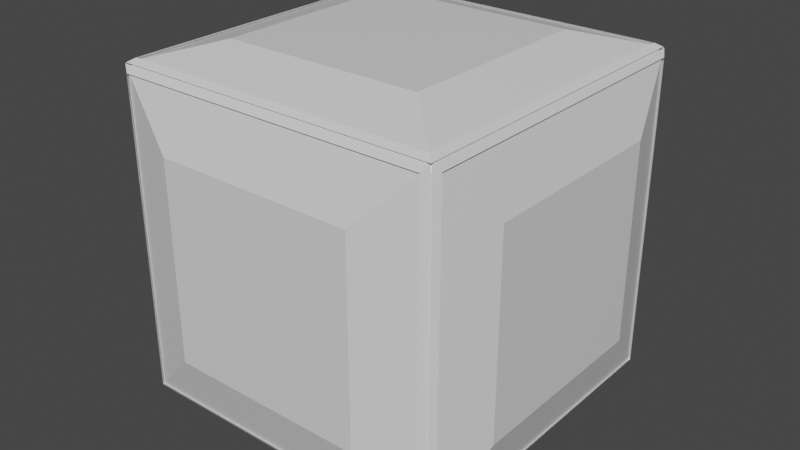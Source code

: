 # Source: skin.n1.blend  (saved by Blender 2.93.21; exported with 4.5.12 LTS)
import bpy
from mathutils import Matrix  # noqa: F401  (used for matrix-valued properties, if any)

bpy.ops.wm.read_factory_settings(use_empty=True)
scene = bpy.context.scene
scene.name = 'Scene'

# ---- collections
col_collection = bpy.data.collections.new('Collection'); scene.collection.children.link(col_collection)

# ---- materials (node trees are filled in below, after node groups)
mat_material = bpy.data.materials.new('Material')
mat_material.alpha_threshold = 0.0
mat_material.use_transparent_shadow = False
mat_material.line_color = (0.0, 0.0, 0.0, 1.0)

# ---- material node trees
mat_material.use_nodes = True; mat_material.node_tree.nodes.clear()
_N = mat_material.node_tree.nodes; _L = mat_material.node_tree.links
n0 = _N.new('ShaderNodeOutputMaterial'); n0.name = 'Material Output'; n0.location = (300, 300)
n1 = _N.new('ShaderNodeBsdfPrincipled'); n1.name = 'Principled BSDF'; n1.location = (10, 300)
n1.distribution = 'GGX'
n1.subsurface_method = 'BURLEY'
n1.inputs[2].default_value = 0.4
n1.inputs[3].default_value = 1.45
n1.inputs[27].default_value = (0.0, 0.0, 0.0, 1.0)
n1.inputs[28].default_value = 1.0
_L.new(n1.outputs[0], n0.inputs[0])
n0.is_active_output = True

# ---- world
world_world = bpy.data.worlds.new('World'); scene.world = world_world
world_world.use_nodes = True; world_world.node_tree.nodes.clear()
_N = world_world.node_tree.nodes; _L = world_world.node_tree.links
n0 = _N.new('ShaderNodeOutputWorld'); n0.name = 'World Output'; n0.location = (300, 300)
n1 = _N.new('ShaderNodeBackground'); n1.name = 'Background'; n1.location = (10, 300)
n1.inputs[0].default_value = (0.05088, 0.05088, 0.05088, 1.0)
_L.new(n1.outputs[0], n0.inputs[0])
n0.is_active_output = True
world_world.color = (0.05088, 0.05088, 0.05088)
world_world.use_sun_shadow = False
world_world.sun_shadow_jitter_overblur = 0.0

# ---- meshes
me_cube = bpy.data.meshes.new('Cube')
me_cube.from_pydata([(0.7697, 0.8538, 0.8071), (0.8307, 0.8538, 0.7461), (0.7697, 0.9147, 0.7461), (0.7697, 0.8538, -1.036), (0.7697, 0.9147, -0.9755), (0.8307, 0.8538, -0.9755), (0.7697, -0.8678, 0.8071), (0.7697, -0.9288, 0.7461), (0.8307, -0.8678, 0.7461), (0.7697, -0.8678, -1.036), (0.8307, -0.8678, -0.9755), (0.7697, -0.9288, -0.9755), (-0.9519, 0.8538, 0.8071), (-0.9519, 0.9147, 0.7461), (-1.013, 0.8538, 0.7461), (-0.9519, 0.8538, -1.036), (-1.013, 0.8538, -0.9755), (-0.9519, 0.9147, -0.9755), (-0.9519, -0.9288, 0.7461), (-0.9519, -0.8678, 0.8071), (-1.013, -0.8678, 0.7461), (-0.9519, -0.8678, -1.036), (-0.9519, -0.9288, -0.9755), (-1.013, -0.8678, -0.9755), (0.4618, 0.5459, 0.8853), (0.8041, 0.8881, 0.7851), (0.9089, 0.5459, 0.4383), (0.8087, 0.8881, 0.7805), (0.4618, 0.993, 0.4383), (0.8041, 0.8927, 0.7805), (0.4618, 0.5459, -1.115), (0.8041, 0.8881, -1.014), (0.4618, 0.993, -0.6676), (0.8041, 0.8927, -1.01), (0.9089, 0.5459, -0.6676), (0.8087, 0.8881, -1.01), (0.4618, -0.5599, 0.8853), (0.8041, -0.9022, 0.7851), (0.4618, -1.007, 0.4383), (0.8041, -0.9068, 0.7805), (0.9089, -0.5599, 0.4383), (0.8087, -0.9022, 0.7805), (0.4618, -0.5599, -1.115), (0.8041, -0.9022, -1.014), (0.9089, -0.5599, -0.6676), (0.8087, -0.9022, -1.01), (0.4618, -1.007, -0.6676), (0.8041, -0.9068, -1.01), (-0.644, 0.5459, 0.8853), (-0.9862, 0.8881, 0.7851), (-0.644, 0.993, 0.4383), (-0.9862, 0.8927, 0.7805), (-1.091, 0.5459, 0.4383), (-0.9908, 0.8881, 0.7805), (-0.644, 0.5459, -1.115), (-0.9862, 0.8881, -1.014), (-1.091, 0.5459, -0.6676), (-0.9908, 0.8881, -1.01), (-0.644, 0.993, -0.6676), (-0.9862, 0.8927, -1.01), (-0.644, -1.007, 0.4383), (-0.9862, -0.9068, 0.7805), (-0.644, -0.5599, 0.8853), (-0.9862, -0.9022, 0.7851), (-1.091, -0.5599, 0.4383), (-0.9908, -0.9022, 0.7805), (-0.644, -0.5599, -1.115), (-0.9862, -0.9022, -1.014), (-0.644, -1.007, -0.6676), (-0.9862, -0.9068, -1.01), (-1.091, -0.5599, -0.6676), (-0.9908, -0.9022, -1.01)], [], [(21, 9, 11, 22), (3, 15, 17, 4), (15, 16, 17), (9, 3, 5, 10), (1, 5, 4, 2), (0, 6, 8, 1), (59, 33, 4, 17), (6, 19, 18, 7), (19, 12, 14, 20), (13, 17, 16, 14), (15, 21, 23, 16), (21, 22, 23), (7, 11, 10, 8), (9, 10, 11), (45, 41, 8, 10), (41, 27, 1, 8), (3, 4, 5), (33, 29, 2, 4), (0, 1, 2), (6, 7, 8), (55, 67, 21, 15), (12, 13, 14), (18, 19, 20), (22, 18, 20, 23), (43, 31, 3, 9), (61, 39, 7, 18), (39, 47, 11, 7), (47, 69, 22, 11), (63, 49, 12, 19), (46, 38, 60, 68), (67, 43, 9, 21), (24, 48, 62, 36), (27, 35, 5, 1), (31, 55, 15, 3), (37, 63, 19, 6), (34, 26, 40, 44), (29, 51, 13, 2), (25, 37, 6, 0), (58, 50, 28, 32), (54, 30, 42, 66), (35, 45, 10, 5), (57, 53, 14, 16), (53, 65, 20, 14), (51, 59, 17, 13), (70, 64, 52, 56), (65, 71, 23, 20), (71, 57, 16, 23), (69, 61, 18, 22), (12, 0, 2, 13), (36, 62, 63, 37), (60, 38, 39, 61), (66, 42, 43, 67), (46, 68, 69, 47), (38, 46, 47, 39), (44, 40, 41, 45), (24, 36, 37, 25), (40, 26, 27, 41), (42, 30, 31, 43), (34, 44, 45, 35), (26, 34, 35, 27), (32, 28, 29, 33), (48, 24, 25, 49), (28, 50, 51, 29), (30, 54, 55, 31), (58, 32, 33, 59), (50, 58, 59, 51), (56, 52, 53, 57), (62, 48, 49, 63), (52, 64, 65, 53), (68, 60, 61, 69), (64, 70, 71, 65), (54, 66, 67, 55), (70, 56, 57, 71), (49, 25, 0, 12)])
_uv = me_cube.uv_layers.new(name='UVMap')
_uv.uv.foreach_set('vector', [0.3924, 0.235, 0.6076, 0.235, 0.6076, 0.2427, 0.3924, 0.2427, 0.6076, 0.01496, 0.3924, 0.01496, 0.3924, 0.007334, 0.6076, 0.007334, 0.3924, 0.0174, 0.3848, 0.0174, 0.3924, 0.009779, 0.61, 0.2326, 0.61, 0.0174, 0.6177, 0.0174, 0.6177, 0.2326, 0.6076, 0.765, 0.3924, 0.765, 0.3924, 0.7573, 0.6076, 0.7573, 0.39, 0.2674, 0.39, 0.4826, 0.3823, 0.4826, 0.3823, 0.2674, 0.3881, 0.009398, 0.6119, 0.009398, 0.6076, 0.007334, 0.3924, 0.007334, 0.3924, 0.485, 0.6076, 0.485, 0.6076, 0.4927, 0.3924, 0.4927, 0.61, 0.4826, 0.61, 0.2674, 0.6177, 0.2674, 0.6177, 0.4826, 0.3576, 0.515, 0.1424, 0.515, 0.1424, 0.5073, 0.3576, 0.5073, 0.39, 0.0174, 0.39, 0.2326, 0.3823, 0.2326, 0.3823, 0.0174, 0.3924, 0.2326, 0.3924, 0.2402, 0.3848, 0.2326, 0.6076, 0.515, 0.3924, 0.515, 0.3924, 0.5073, 0.6076, 0.5073, 0.6076, 0.2326, 0.6152, 0.2326, 0.6076, 0.2402, 0.3881, 0.5094, 0.6119, 0.5094, 0.6076, 0.5073, 0.3924, 0.5073, 0.3844, 0.4869, 0.3844, 0.2631, 0.3823, 0.2674, 0.3823, 0.4826, 0.6076, 0.0174, 0.6076, 0.009779, 0.6152, 0.0174, 0.144, 0.7306, 0.356, 0.7306, 0.3527, 0.7277, 0.1473, 0.7277, 0.3924, 0.2674, 0.3848, 0.2674, 0.3924, 0.2598, 0.3924, 0.4826, 0.3924, 0.4902, 0.3848, 0.4826, 0.385, 0.01311, 0.385, 0.2369, 0.39, 0.2326, 0.39, 0.0174, 0.6076, 0.2674, 0.6076, 0.2598, 0.6152, 0.2674, 0.6076, 0.4951, 0.6076, 0.4951, 0.6152, 0.4875, 0.3924, 0.735, 0.6076, 0.735, 0.6076, 0.7427, 0.3924, 0.7427, 0.615, 0.2369, 0.615, 0.01311, 0.61, 0.0174, 0.61, 0.2326, 0.6056, 0.731, 0.6056, 0.519, 0.6027, 0.5223, 0.6027, 0.7277, 0.6119, 0.51, 0.3881, 0.51, 0.3924, 0.515, 0.6076, 0.515, 0.3944, 0.519, 0.3944, 0.731, 0.3973, 0.7277, 0.3973, 0.5223, 0.615, 0.4869, 0.615, 0.2631, 0.61, 0.2674, 0.61, 0.4826, 0.4309, 0.5559, 0.5691, 0.5559, 0.5691, 0.6941, 0.4309, 0.6941, 0.3881, 0.24, 0.6119, 0.24, 0.6076, 0.235, 0.3924, 0.235, 0.4309, 0.3059, 0.5691, 0.3059, 0.5691, 0.4441, 0.4309, 0.4441, 0.6119, 0.76, 0.3881, 0.76, 0.3924, 0.765, 0.6076, 0.765, 0.6119, 0.009973, 0.3881, 0.009973, 0.3924, 0.01496, 0.6076, 0.01496, 0.3881, 0.49, 0.6119, 0.49, 0.6076, 0.485, 0.3924, 0.485, 0.4309, 0.8059, 0.5691, 0.8059, 0.5691, 0.9441, 0.4309, 0.9441, 0.3556, 0.731, 0.3556, 0.519, 0.3527, 0.5223, 0.3527, 0.7277, 0.385, 0.2631, 0.385, 0.4869, 0.39, 0.4826, 0.39, 0.2674, 0.1809, 0.5559, 0.3191, 0.5559, 0.3191, 0.6941, 0.1809, 0.6941, 0.4309, 0.05589, 0.5691, 0.05589, 0.5691, 0.1941, 0.4309, 0.1941, 0.6156, 0.01311, 0.6156, 0.2369, 0.6177, 0.2326, 0.6177, 0.0174, 0.644, 0.7306, 0.856, 0.7306, 0.8527, 0.7277, 0.6473, 0.7277, 0.8556, 0.731, 0.8556, 0.519, 0.8527, 0.5223, 0.8527, 0.7277, 0.3619, 0.51, 0.1381, 0.51, 0.1424, 0.515, 0.3576, 0.515, 0.6809, 0.5559, 0.8191, 0.5559, 0.8191, 0.6941, 0.6809, 0.6941, 0.6119, 0.7406, 0.3881, 0.7406, 0.3924, 0.7427, 0.6076, 0.7427, 0.3844, 0.2369, 0.3844, 0.01311, 0.3823, 0.0174, 0.3823, 0.2326, 0.3881, 0.74, 0.6119, 0.74, 0.6076, 0.735, 0.3924, 0.735, 0.6076, 0.265, 0.3924, 0.265, 0.3924, 0.2573, 0.6076, 0.2573, 0.4309, 0.4441, 0.5691, 0.4441, 0.6119, 0.49, 0.3881, 0.49, 0.5691, 0.6941, 0.5691, 0.5559, 0.6056, 0.519, 0.6056, 0.731, 0.4309, 0.1941, 0.5691, 0.1941, 0.6119, 0.24, 0.3881, 0.24, 0.4309, 0.5559, 0.4309, 0.6941, 0.3944, 0.731, 0.3944, 0.519, 0.5691, 0.5559, 0.4309, 0.5559, 0.3881, 0.51, 0.6119, 0.51, 0.4309, 0.9441, 0.5691, 0.9441, 0.5923, 0.9673, 0.4077, 0.9673, 0.4309, 0.3059, 0.4309, 0.4441, 0.385, 0.4869, 0.385, 0.2631, 0.5691, 0.9441, 0.5691, 0.8059, 0.5923, 0.7827, 0.5923, 0.9673, 0.5691, 0.1941, 0.5691, 0.05589, 0.615, 0.01311, 0.615, 0.2369, 0.625, 0.05589, 0.625, 0.1941, 0.6156, 0.2369, 0.6156, 0.01311, 0.5691, 0.8059, 0.4309, 0.8059, 0.3881, 0.76, 0.6119, 0.76, 0.1809, 0.6941, 0.3191, 0.6941, 0.356, 0.7306, 0.144, 0.7306, 0.5691, 0.3059, 0.4309, 0.3059, 0.3881, 0.26, 0.6119, 0.26, 0.3191, 0.6941, 0.3191, 0.5559, 0.3556, 0.519, 0.3556, 0.731, 0.5691, 0.05589, 0.4309, 0.05589, 0.3881, 0.009973, 0.6119, 0.009973, 0.4309, 0.0, 0.5691, 0.0, 0.6119, 0.009398, 0.3881, 0.009398, 0.3191, 0.5559, 0.1809, 0.5559, 0.1381, 0.51, 0.3619, 0.51, 0.6809, 0.6941, 0.8191, 0.6941, 0.856, 0.7306, 0.644, 0.7306, 0.5691, 0.4441, 0.5691, 0.3059, 0.615, 0.2631, 0.615, 0.4869, 0.8191, 0.6941, 0.8191, 0.5559, 0.8556, 0.519, 0.8556, 0.731, 0.4309, 0.6941, 0.5691, 0.6941, 0.6119, 0.74, 0.3881, 0.74, 0.5691, 0.75, 0.4309, 0.75, 0.3881, 0.7406, 0.6119, 0.7406, 0.4309, 0.05589, 0.4309, 0.1941, 0.385, 0.2369, 0.385, 0.01311, 0.375, 0.1941, 0.375, 0.05589, 0.3844, 0.01311, 0.3844, 0.2369, 0.6119, 0.26, 0.3881, 0.26, 0.3924, 0.265, 0.6076, 0.265])
me_cube.materials.append(mat_material)
me_cube.use_remesh_preserve_volume = False
me_cube.use_remesh_preserve_attributes = False
me_cube.use_mirror_vertex_groups = False
me_cube.update()

# ---- objects
ob_cube = bpy.data.objects.new('Cube', me_cube)

# ---- transforms, parenting, visibility, modifiers, constraints
ob_cube.location = (0.0, 0.0, 0.0)
ob_cube.lock_rotations_4d = False
ob_cube.empty_display_type = 'ARROWS'
ob_cube.lineart.crease_threshold = 0.0

# ---- collection membership
col_collection.objects.link(ob_cube)

# ---- scene / render settings (as saved in the file)
scene.frame_start = 1; scene.frame_end = 250; scene.frame_set(1)
scene.render.engine = 'BLENDER_EEVEE_NEXT'
scene.cycles.use_denoising = False
scene.cycles.samples = 128
scene.cycles.sampling_pattern = 'TABULATED_SOBOL'
scene.cycles.use_adaptive_sampling = False
scene.cycles.use_light_tree = False
scene.view_settings.view_transform = 'Filmic'
bpy.context.view_layer.update()

# ---- added for rendering (the .blend has no active camera and no usable light): camera, sun
cam_auto = bpy.data.cameras.new('AutoCamera')
cam_auto.lens = 50.0
cam_auto.sensor_width = 36.0
cam_auto.clip_end = 1000.0
ob_auto_camera = bpy.data.objects.new('AutoCamera', cam_auto)
scene.collection.objects.link(ob_auto_camera)
ob_auto_camera.location = (3.11398, -3.85313, 2.4494)
ob_auto_camera.rotation_euler = (1.09748, -7.21219e-08, 0.694738)
scene.camera = ob_auto_camera
light_auto_sun = bpy.data.lights.new('AutoSun', 'SUN')
light_auto_sun.energy = 3.0
light_auto_sun.angle = 0.0523599
ob_auto_sun = bpy.data.objects.new('AutoSun', light_auto_sun)
scene.collection.objects.link(ob_auto_sun)
ob_auto_sun.rotation_euler = (0.872665, 0.174533, 0.523599)
bpy.context.view_layer.update()
